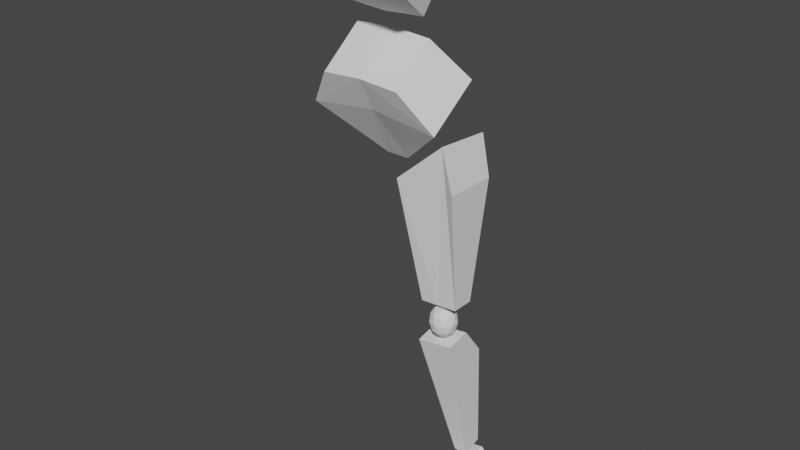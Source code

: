 # Source: PolyPeople.blend  (saved by Blender 3.3.6; exported with 4.5.12 LTS)
import bpy
from mathutils import Matrix  # noqa: F401  (used for matrix-valued properties, if any)

bpy.ops.wm.read_factory_settings(use_empty=True)
scene = bpy.context.scene
scene.name = 'Scene'

# ---- collections
col_collection = bpy.data.collections.new('Collection'); scene.collection.children.link(col_collection)

# ---- world
world_world = bpy.data.worlds.new('World'); scene.world = world_world
world_world.use_nodes = True; world_world.node_tree.nodes.clear()
_N = world_world.node_tree.nodes; _L = world_world.node_tree.links
n0 = _N.new('ShaderNodeOutputWorld'); n0.name = 'World Output'; n0.location = (300, 300)
n1 = _N.new('ShaderNodeBackground'); n1.name = 'Background'; n1.location = (10, 300)
n1.inputs[0].default_value = (0.05088, 0.05088, 0.05088, 1.0)
_L.new(n1.outputs[0], n0.inputs[0])
n0.is_active_output = True
world_world.color = (0.05088, 0.05088, 0.05088)
world_world.use_sun_shadow = False
world_world.sun_shadow_jitter_overblur = 0.0

# ---- meshes
me_cube_003 = bpy.data.meshes.new('Cube.003')
me_cube_003.from_pydata([(0.7141, 1.108, 4.754), (0.6518, 2.617, -2.982), (0.7141, -0.2097, 4.467), (0.6518, 1.479, -3.269), (-1.307, 1.108, 4.463), (-0.05926, 2.617, -3.003), (-1.307, -0.2097, 4.176), (-0.05926, 1.479, -3.29), (-0.9843, 0.2267, 2.247), (-0.9843, 2.324, 2.929), (0.698, 2.324, 3.15), (0.698, 0.2267, 2.468)], [], [(5, 1, 3, 7), (10, 0, 2, 11), (0, 4, 6, 2), (8, 6, 4, 9), (11, 2, 6, 8), (3, 11, 8, 7), (7, 8, 9, 5), (1, 10, 11, 3)])
_uv = me_cube_003.uv_layers.new(name='UVMap')
_uv.uv.foreach_set('vector', [0.125, 0.5, 0.375, 0.5, 0.375, 0.75, 0.125, 0.75, 0.5604, 0.5, 0.625, 0.5, 0.625, 0.75, 0.5604, 0.75, 0.625, 0.5, 0.875, 0.5, 0.875, 0.75, 0.625, 0.75, 0.5604, 0.0, 0.625, 0.0, 0.625, 0.25, 0.5604, 0.25, 0.5604, 0.75, 0.625, 0.75, 0.625, 1.0, 0.5604, 1.0, 0.375, 0.75, 0.5604, 0.75, 0.5604, 1.0, 0.375, 1.0, 0.375, 0.0, 0.5604, 0.0, 0.5604, 0.25, 0.375, 0.25, 0.375, 0.5, 0.5604, 0.5, 0.5604, 0.75, 0.375, 0.75])
me_cube_003.update()
me_cube_004 = bpy.data.meshes.new('Cube.004')
me_cube_004.from_pydata([(-0.5082, -0.481, -2.728), (-1.435, -0.8703, 2.251), (-0.5082, 0.4486, -2.728), (-1.435, 1.357, 2.219), (1.06, -0.481, -2.615), (1.075, -0.8703, 2.263), (1.06, 0.4486, -2.615), (1.075, 1.357, 2.23), (0.2759, 0.4486, -2.672), (0.5105, 1.681, 3.764), (0.2759, -0.481, -2.672), (0.5105, -0.7405, 3.959)], [], [(0, 1, 3, 2), (8, 9, 7, 6), (6, 7, 5, 4), (10, 11, 1, 0), (8, 6, 4, 10), (9, 3, 1, 11), (7, 9, 11, 5), (2, 8, 10, 0), (4, 5, 11, 10), (2, 3, 9, 8)])
_uv = me_cube_004.uv_layers.new(name='UVMap')
_uv.uv.foreach_set('vector', [0.375, 0.0, 0.625, 0.0, 0.625, 0.25, 0.375, 0.25, 0.375, 0.375, 0.625, 0.375, 0.625, 0.5, 0.375, 0.5, 0.375, 0.5, 0.625, 0.5, 0.625, 0.75, 0.375, 0.75, 0.375, 0.875, 0.625, 0.875, 0.625, 1.0, 0.375, 1.0, 0.25, 0.5, 0.375, 0.5, 0.375, 0.75, 0.25, 0.75, 0.75, 0.5, 0.875, 0.5, 0.875, 0.75, 0.75, 0.75, 0.625, 0.5, 0.75, 0.5, 0.75, 0.75, 0.625, 0.75, 0.125, 0.5, 0.25, 0.5, 0.25, 0.75, 0.125, 0.75, 0.375, 0.75, 0.625, 0.75, 0.625, 0.875, 0.375, 0.875, 0.375, 0.25, 0.625, 0.25, 0.625, 0.375, 0.375, 0.375])
me_cube_004.update()
me_cube_005 = bpy.data.meshes.new('Cube.005')
me_cube_005.from_pydata([(-0.5662, 0.0, -0.3551), (-0.175, -0.5385, -0.3551), (0.458, -0.3328, -0.3551), (5.96e-08, 0.0, -0.794), (-0.175, 0.5385, -0.3551), (0.458, 0.3328, -0.3551), (0.175, -0.5385, 0.3551), (-0.458, -0.3328, 0.3551), (-0.458, 0.3328, 0.3551), (0.175, 0.5385, 0.3551), (0.5662, 0.0, 0.3551), (5.96e-08, 0.0, 0.794), (0.2692, -0.1956, -0.6754), (0.1664, -0.5121, -0.4174), (0.5385, 0.0, -0.4174), (-0.1028, -0.3165, -0.6754), (-0.1028, 0.3165, -0.6754), (-0.3328, 0.0, -0.6754), (-0.4356, -0.3165, -0.4174), (0.2692, 0.1956, -0.6754), (-0.4356, 0.3165, -0.4174), (0.1664, 0.5121, -0.4174), (0.602, -0.1956, -9.537e-07), (0.602, 0.1956, -9.537e-07), (5.96e-08, -0.633, -9.537e-07), (0.3721, -0.5121, -9.537e-07), (-0.602, -0.1956, -9.537e-07), (-0.3721, -0.5121, -9.537e-07), (-0.3721, 0.5121, -9.537e-07), (-0.602, 0.1956, -9.537e-07), (0.3721, 0.5121, -9.537e-07), (5.96e-08, 0.633, -9.537e-07), (0.4356, -0.3165, 0.4174), (-0.1664, -0.5121, 0.4174), (-0.5385, 0.0, 0.4174), (-0.1664, 0.5121, 0.4174), (0.4356, 0.3165, 0.4174), (0.1028, -0.3165, 0.6754), (0.3328, 0.0, 0.6754), (-0.2692, -0.1956, 0.6754), (-0.2692, 0.1956, 0.6754), (0.1028, 0.3165, 0.6754)], [], [(3, 12, 15), (3, 16, 19), (2, 14, 22), (3, 15, 17), (3, 17, 16), (2, 12, 14), (1, 13, 24), (0, 18, 26), (4, 20, 28), (5, 21, 30), (2, 22, 25), (1, 24, 27), (0, 26, 29), (4, 28, 31), (5, 30, 23), (6, 32, 37), (7, 33, 39), (8, 34, 40), (9, 35, 41), (10, 36, 38), (38, 41, 11), (38, 36, 41), (36, 9, 41), (41, 40, 11), (41, 35, 40), (35, 8, 40), (40, 39, 11), (40, 34, 39), (34, 7, 39), (39, 37, 11), (39, 33, 37), (33, 6, 37), (37, 38, 11), (37, 32, 38), (32, 10, 38), (23, 36, 10), (23, 30, 36), (30, 9, 36), (31, 35, 9), (31, 28, 35), (28, 8, 35), (29, 34, 8), (29, 26, 34), (26, 7, 34), (27, 33, 7), (27, 24, 33), (24, 6, 33), (25, 32, 6), (25, 22, 32), (22, 10, 32), (30, 31, 9), (30, 21, 31), (21, 4, 31), (28, 29, 8), (28, 20, 29), (20, 0, 29), (26, 27, 7), (26, 18, 27), (18, 1, 27), (24, 25, 6), (24, 13, 25), (13, 2, 25), (14, 19, 5), (14, 12, 19), (12, 3, 19), (16, 20, 4), (16, 17, 20), (17, 0, 20), (17, 18, 0), (17, 15, 18), (15, 1, 18), (22, 23, 10), (22, 14, 23), (14, 5, 23), (19, 21, 5), (19, 16, 21), (16, 4, 21), (15, 13, 1), (15, 12, 13), (12, 2, 13)])
_uv = me_cube_005.uv_layers.new(name='UVMap')
_uv.uv.foreach_set('vector', [0.1818, 0.0, 0.2273, 0.07873, 0.1364, 0.07873, 0.5455, 0.0, 0.5909, 0.07873, 0.5, 0.07873, 0.2727, 0.1575, 0.3636, 0.1575, 0.3182, 0.2362, 0.9091, 0.0, 0.9545, 0.07873, 0.8636, 0.07873, 0.7273, 0.0, 0.7727, 0.07873, 0.6818, 0.07873, 0.2727, 0.1575, 0.3182, 0.07873, 0.3636, 0.1575, 0.09091, 0.1575, 0.1818, 0.1575, 0.1364, 0.2362, 0.8182, 0.1575, 0.9091, 0.1575, 0.8636, 0.2362, 0.6364, 0.1575, 0.7273, 0.1575, 0.6818, 0.2362, 0.4545, 0.1575, 0.5455, 0.1575, 0.5, 0.2362, 0.2727, 0.1575, 0.3182, 0.2362, 0.2273, 0.2362, 0.09091, 0.1575, 0.1364, 0.2362, 0.04546, 0.2362, 0.8182, 0.1575, 0.8636, 0.2362, 0.7727, 0.2362, 0.6364, 0.1575, 0.6818, 0.2362, 0.5909, 0.2362, 0.4545, 0.1575, 0.5, 0.2362, 0.4091, 0.2362, 0.1818, 0.3149, 0.2727, 0.3149, 0.2273, 0.3937, 0.0, 0.3149, 0.09091, 0.3149, 0.04546, 0.3937, 0.7273, 0.3149, 0.8182, 0.3149, 0.7727, 0.3937, 0.5455, 0.3149, 0.6364, 0.3149, 0.5909, 0.3937, 0.3636, 0.3149, 0.4545, 0.3149, 0.4091, 0.3937, 0.4091, 0.3937, 0.5, 0.3937, 0.4545, 0.4724, 0.4091, 0.3937, 0.4545, 0.3149, 0.5, 0.3937, 0.4545, 0.3149, 0.5455, 0.3149, 0.5, 0.3937, 0.5909, 0.3937, 0.6818, 0.3937, 0.6364, 0.4724, 0.5909, 0.3937, 0.6364, 0.3149, 0.6818, 0.3937, 0.6364, 0.3149, 0.7273, 0.3149, 0.6818, 0.3937, 0.7727, 0.3937, 0.8636, 0.3937, 0.8182, 0.4724, 0.7727, 0.3937, 0.8182, 0.3149, 0.8636, 0.3937, 0.8182, 0.3149, 0.9091, 0.3149, 0.8636, 0.3937, 0.04546, 0.3937, 0.1364, 0.3937, 0.09091, 0.4724, 0.04546, 0.3937, 0.09091, 0.3149, 0.1364, 0.3937, 0.09091, 0.3149, 0.1818, 0.3149, 0.1364, 0.3937, 0.2273, 0.3937, 0.3182, 0.3937, 0.2727, 0.4724, 0.2273, 0.3937, 0.2727, 0.3149, 0.3182, 0.3937, 0.2727, 0.3149, 0.3636, 0.3149, 0.3182, 0.3937, 0.4091, 0.2362, 0.4545, 0.3149, 0.3636, 0.3149, 0.4091, 0.2362, 0.5, 0.2362, 0.4545, 0.3149, 0.5, 0.2362, 0.5455, 0.3149, 0.4545, 0.3149, 0.5909, 0.2362, 0.6364, 0.3149, 0.5455, 0.3149, 0.5909, 0.2362, 0.6818, 0.2362, 0.6364, 0.3149, 0.6818, 0.2362, 0.7273, 0.3149, 0.6364, 0.3149, 0.7727, 0.2362, 0.8182, 0.3149, 0.7273, 0.3149, 0.7727, 0.2362, 0.8636, 0.2362, 0.8182, 0.3149, 0.8636, 0.2362, 0.9091, 0.3149, 0.8182, 0.3149, 0.04546, 0.2362, 0.09091, 0.3149, 0.0, 0.3149, 0.04546, 0.2362, 0.1364, 0.2362, 0.09091, 0.3149, 0.1364, 0.2362, 0.1818, 0.3149, 0.09091, 0.3149, 0.2273, 0.2362, 0.2727, 0.3149, 0.1818, 0.3149, 0.2273, 0.2362, 0.3182, 0.2362, 0.2727, 0.3149, 0.3182, 0.2362, 0.3636, 0.3149, 0.2727, 0.3149, 0.5, 0.2362, 0.5909, 0.2362, 0.5455, 0.3149, 0.5, 0.2362, 0.5455, 0.1575, 0.5909, 0.2362, 0.5455, 0.1575, 0.6364, 0.1575, 0.5909, 0.2362, 0.6818, 0.2362, 0.7727, 0.2362, 0.7273, 0.3149, 0.6818, 0.2362, 0.7273, 0.1575, 0.7727, 0.2362, 0.7273, 0.1575, 0.8182, 0.1575, 0.7727, 0.2362, 0.8636, 0.2362, 0.9545, 0.2362, 0.9091, 0.3149, 0.8636, 0.2362, 0.9091, 0.1575, 0.9545, 0.2362, 0.9091, 0.1575, 1.0, 0.1575, 0.9545, 0.2362, 0.1364, 0.2362, 0.2273, 0.2362, 0.1818, 0.3149, 0.1364, 0.2362, 0.1818, 0.1575, 0.2273, 0.2362, 0.1818, 0.1575, 0.2727, 0.1575, 0.2273, 0.2362, 0.3636, 0.1575, 0.4091, 0.07873, 0.4545, 0.1575, 0.3636, 0.1575, 0.3182, 0.07873, 0.4091, 0.07873, 0.3182, 0.07873, 0.3636, 0.0, 0.4091, 0.07873, 0.6818, 0.07873, 0.7273, 0.1575, 0.6364, 0.1575, 0.6818, 0.07873, 0.7727, 0.07873, 0.7273, 0.1575, 0.7727, 0.07873, 0.8182, 0.1575, 0.7273, 0.1575, 0.8636, 0.07873, 0.9091, 0.1575, 0.8182, 0.1575, 0.8636, 0.07873, 0.9545, 0.07873, 0.9091, 0.1575, 0.9545, 0.07873, 1.0, 0.1575, 0.9091, 0.1575, 0.3182, 0.2362, 0.4091, 0.2362, 0.3636, 0.3149, 0.3182, 0.2362, 0.3636, 0.1575, 0.4091, 0.2362, 0.3636, 0.1575, 0.4545, 0.1575, 0.4091, 0.2362, 0.5, 0.07873, 0.5455, 0.1575, 0.4545, 0.1575, 0.5, 0.07873, 0.5909, 0.07873, 0.5455, 0.1575, 0.5909, 0.07873, 0.6364, 0.1575, 0.5455, 0.1575, 0.1364, 0.07873, 0.1818, 0.1575, 0.09091, 0.1575, 0.1364, 0.07873, 0.2273, 0.07873, 0.1818, 0.1575, 0.2273, 0.07873, 0.2727, 0.1575, 0.1818, 0.1575])
me_cube_005.update()
me_cube_006 = bpy.data.meshes.new('Cube.006')
me_cube_006.from_pydata([(-0.9894, -0.533, -0.2047), (-0.6567, 1.12, 1.935), (-0.9894, 2.904, -0.1688), (-0.6567, 2.868, 1.971), (1.094, -0.5185, -0.2636), (0.3661, 1.12, 2.101), (1.094, 2.904, -0.3143), (0.3661, 2.868, 2.137), (-0.9588, -0.5615, 1.042), (-0.9588, 2.868, 1.343), (1.145, 2.868, 1.355), (1.145, -0.5615, 1.054), (0.9662, -3.302, 0.779), (0.9233, -3.228, -0.2742), (-0.8226, -3.228, -0.1811), (-0.797, -3.302, 0.769), (1.056, -1.91, 0.8658), (1.009, -1.873, -0.2905), (-0.8779, -1.91, 0.8547), (-0.906, -1.859, -0.2145)], [], [(8, 1, 3, 9), (9, 3, 7, 10), (10, 7, 5, 11), (11, 5, 1, 8), (2, 6, 4, 0), (7, 3, 1, 5), (17, 16, 12, 13), (6, 10, 11, 4), (2, 9, 10, 6), (0, 8, 9, 2), (13, 12, 15, 14), (16, 18, 15, 12), (18, 19, 14, 15), (19, 17, 13, 14), (0, 4, 17, 19), (8, 0, 19, 18), (11, 8, 18, 16), (4, 11, 16, 17)])
_uv = me_cube_006.uv_layers.new(name='UVMap')
_uv.uv.foreach_set('vector', [0.4867, 0.0, 0.625, 0.0, 0.625, 0.25, 0.4867, 0.25, 0.4867, 0.25, 0.625, 0.25, 0.625, 0.5, 0.4867, 0.5, 0.4867, 0.5, 0.625, 0.5, 0.625, 0.75, 0.4867, 0.75, 0.4867, 0.75, 0.625, 0.75, 0.625, 1.0, 0.4867, 1.0, 0.125, 0.5, 0.375, 0.5, 0.375, 0.75, 0.125, 0.75, 0.625, 0.5, 0.875, 0.5, 0.875, 0.75, 0.625, 0.75, 0.375, 0.75, 0.4867, 0.75, 0.4867, 0.75, 0.375, 0.75, 0.375, 0.5, 0.4867, 0.5, 0.4867, 0.75, 0.375, 0.75, 0.375, 0.25, 0.4867, 0.25, 0.4867, 0.5, 0.375, 0.5, 0.375, 0.0, 0.4867, 0.0, 0.4867, 0.25, 0.375, 0.25, 0.375, 0.75, 0.4867, 0.75, 0.4867, 1.0, 0.375, 1.0, 0.4867, 0.75, 0.4867, 1.0, 0.4867, 1.0, 0.4867, 0.75, 0.4867, 0.0, 0.375, 0.0, 0.375, 0.0, 0.4867, 0.0, 0.125, 0.75, 0.375, 0.75, 0.375, 0.75, 0.125, 0.75, 0.125, 0.75, 0.375, 0.75, 0.375, 0.75, 0.125, 0.75, 0.4867, 0.0, 0.375, 0.0, 0.375, 0.0, 0.4867, 0.0, 0.4867, 0.75, 0.4867, 1.0, 0.4867, 1.0, 0.4867, 0.75, 0.375, 0.75, 0.4867, 0.75, 0.4867, 0.75, 0.375, 0.75])
me_cube_006.update()
me_cube_008 = bpy.data.meshes.new('Cube.008')
me_cube_008.from_pydata([(0.0, 0.547, -3.394), (0.0, -1.666, 0.3628), (0.0, 2.69, -1.038), (0.0, 0.2384, 1.886), (0.4966, 0.547, -3.394), (1.746, -1.666, 0.2438), (0.4966, 2.69, -1.038), (1.746, 0.2384, 1.767), (0.0, -0.9524, -1.04), (0.0, 1.262, 0.5548), (2.946, 1.262, 0.1978), (2.946, -0.9524, -1.397)], [], [(8, 1, 3, 9), (9, 3, 7, 10), (10, 7, 5, 11), (11, 5, 1, 8), (2, 6, 4, 0), (7, 3, 1, 5), (4, 11, 8, 0), (6, 10, 11, 4), (2, 9, 10, 6), (0, 8, 9, 2)])
_uv = me_cube_008.uv_layers.new(name='UVMap')
_uv.uv.foreach_set('vector', [0.5, 0.0, 0.625, 0.0, 0.625, 0.25, 0.5, 0.25, 0.5, 0.25, 0.625, 0.25, 0.625, 0.5, 0.5, 0.5, 0.5, 0.5, 0.625, 0.5, 0.625, 0.75, 0.5, 0.75, 0.5, 0.75, 0.625, 0.75, 0.625, 1.0, 0.5, 1.0, 0.125, 0.5, 0.375, 0.5, 0.375, 0.75, 0.125, 0.75, 0.625, 0.5, 0.875, 0.5, 0.875, 0.75, 0.625, 0.75, 0.375, 0.75, 0.5, 0.75, 0.5, 1.0, 0.375, 1.0, 0.375, 0.5, 0.5, 0.5, 0.5, 0.75, 0.375, 0.75, 0.375, 0.25, 0.5, 0.25, 0.5, 0.5, 0.375, 0.5, 0.375, 0.0, 0.5, 0.0, 0.5, 0.25, 0.375, 0.25])
me_cube_008.update()
me_cube_009 = bpy.data.meshes.new('Cube.009')
me_cube_009.from_pydata([(0.9505, -0.1088, -1.285), (1.186, -1.272, -0.4359), (1.0, 0.9876, 0.2502), (1.384, 0.2573, 0.8515), (0.0, 0.9876, 0.2007), (0.0, 0.2573, 0.8391), (0.0, -0.1088, -1.347), (0.0, -1.272, -0.275)], [], [(4, 5, 3, 2), (2, 3, 1, 0), (4, 2, 0, 6), (3, 5, 7, 1), (0, 1, 7, 6)])
_uv = me_cube_009.uv_layers.new(name='UVMap')
_uv.uv.foreach_set('vector', [0.375, 0.375, 0.625, 0.375, 0.625, 0.5, 0.375, 0.5, 0.375, 0.5, 0.625, 0.5, 0.625, 0.75, 0.375, 0.75, 0.25, 0.5, 0.375, 0.5, 0.375, 0.75, 0.25, 0.75, 0.625, 0.5, 0.75, 0.5, 0.75, 0.75, 0.625, 0.75, 0.375, 0.75, 0.625, 0.75, 0.625, 0.875, 0.375, 0.875])
me_cube_009.update()

# ---- objects
ob_empty = bpy.data.objects.new('Empty', None)
ob_cube = bpy.data.objects.new('Cube', me_cube_003)
ob_empty_001 = bpy.data.objects.new('Empty.001', None)
ob_cube_001 = bpy.data.objects.new('Cube.001', me_cube_004)
ob_cube_002 = bpy.data.objects.new('Cube.002', me_cube_005)
ob_cube_003 = bpy.data.objects.new('Cube.003', me_cube_006)
ob_cube_004 = bpy.data.objects.new('Cube.004', me_cube_008)
ob_cube_005 = bpy.data.objects.new('Cube.005', me_cube_009)

# ---- transforms, parenting, visibility, modifiers, constraints
ob_empty.location = (1.008, 2.036, 1.578)
ob_empty.rotation_euler = (1.571, 0.0, 0.0)
ob_empty.empty_display_type = 'IMAGE'
ob_empty.empty_display_size = 5.0
ob_empty.use_empty_image_alpha = True
ob_empty.color = (1.0, 1.0, 1.0, 0.2842)
ob_cube.location = (0.2699, -6.819e-08, 0.4722)
ob_cube.scale = (0.07773, 0.07773, 0.07773)
ob_empty_001.location = (-1.681, -1.181, 1.528)
ob_empty_001.rotation_euler = (1.571, -0.0, 1.571)
ob_empty_001.empty_display_type = 'IMAGE'
ob_empty_001.empty_display_size = 5.0
ob_empty_001.use_empty_image_alpha = True
ob_empty_001.color = (1.0, 1.0, 1.0, 0.3579)
ob_cube_001.location = (0.2311, 0.03686, 1.264)
ob_cube_001.scale = (0.1033, 0.1033, 0.1033)
ob_cube_002.location = (0.2541, 0.03034, 0.8984)
ob_cube_002.scale = (0.09381, 0.09381, 0.09381)
ob_cube_003.location = (0.3018, -9.119e-09, 0.02638)
ob_cube_003.scale = (0.07773, 0.07773, 0.07773)
ob_cube_004.location = (0.0, -2.421e-07, 1.865)
ob_cube_004.scale = (0.09778, 0.09778, 0.09778)
_m = ob_cube_004.modifiers.new('Mirror', 'MIRROR')
_m.use_clip = True
ob_cube_005.location = (-0.0004397, -3.166e-07, 2.371)
ob_cube_005.scale = (0.188, 0.188, 0.188)
_m = ob_cube_005.modifiers.new('Mirror', 'MIRROR')
_m.use_clip = True

# ---- collection membership
col_collection.objects.link(ob_empty)
col_collection.objects.link(ob_cube)
col_collection.objects.link(ob_empty_001)
col_collection.objects.link(ob_cube_001)
col_collection.objects.link(ob_cube_002)
col_collection.objects.link(ob_cube_003)
col_collection.objects.link(ob_cube_004)
col_collection.objects.link(ob_cube_005)

# ---- scene / render settings (as saved in the file)
scene.frame_start = 1; scene.frame_end = 250; scene.frame_set(1)
scene.render.engine = 'BLENDER_EEVEE_NEXT'
scene.cycles.sampling_pattern = 'TABULATED_SOBOL'
scene.cycles.use_light_tree = False
scene.view_settings.view_transform = 'Filmic'
bpy.context.view_layer.update()

# ---- added for rendering (the .blend has no active camera and no usable light): camera, sun
cam_auto = bpy.data.cameras.new('AutoCamera')
cam_auto.lens = 50.0
cam_auto.sensor_width = 36.0
cam_auto.clip_end = 1000.0
ob_auto_camera = bpy.data.objects.new('AutoCamera', cam_auto)
scene.collection.objects.link(ob_auto_camera)
ob_auto_camera.location = (2.52101, -2.96044, 3.242)
ob_auto_camera.rotation_euler = (1.09748, -7.21219e-08, 0.694738)
scene.camera = ob_auto_camera
light_auto_sun = bpy.data.lights.new('AutoSun', 'SUN')
light_auto_sun.energy = 3.0
light_auto_sun.angle = 0.0523599
ob_auto_sun = bpy.data.objects.new('AutoSun', light_auto_sun)
scene.collection.objects.link(ob_auto_sun)
ob_auto_sun.rotation_euler = (0.872665, 0.174533, 0.523599)
bpy.context.view_layer.update()
